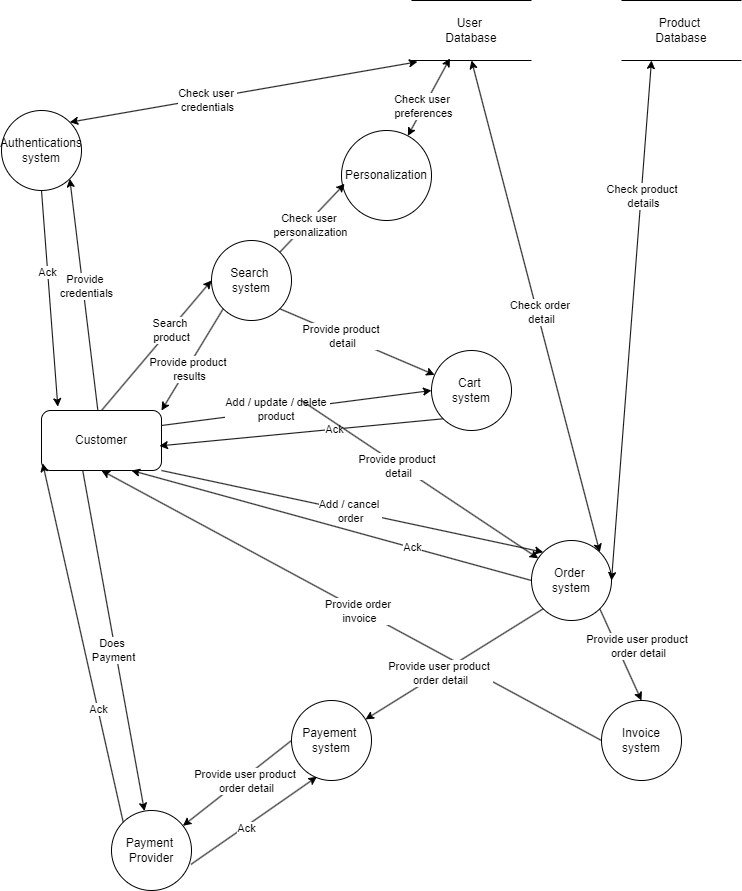

The diagram above was exported from draw.io. Its source (the exported page's mxGraphModel, read from the mxfile embedded in the PNG):
<mxGraphModel dx="1867" dy="723" grid="1" gridSize="10" guides="1" tooltips="1" connect="1" arrows="1" fold="1" page="1" pageScale="1" pageWidth="850" pageHeight="1100" math="0" shadow="0">
  <root>
    <mxCell id="0" />
    <mxCell id="1" parent="0" />
    <mxCell id="-osjenxQSShuxqbmqe5o-1" value="Authentications system" style="ellipse;whiteSpace=wrap;html=1;aspect=fixed;" vertex="1" parent="1">
      <mxGeometry x="60" y="120" width="80" height="80" as="geometry" />
    </mxCell>
    <mxCell id="-osjenxQSShuxqbmqe5o-2" value="Customer" style="rounded=1;whiteSpace=wrap;html=1;" vertex="1" parent="1">
      <mxGeometry x="100" y="420" width="120" height="60" as="geometry" />
    </mxCell>
    <mxCell id="-osjenxQSShuxqbmqe5o-3" value="Search&amp;nbsp;&lt;div&gt;system&lt;/div&gt;" style="ellipse;whiteSpace=wrap;html=1;aspect=fixed;" vertex="1" parent="1">
      <mxGeometry x="270" y="250" width="80" height="80" as="geometry" />
    </mxCell>
    <mxCell id="-osjenxQSShuxqbmqe5o-4" value="Cart&amp;nbsp;&lt;div&gt;system&lt;/div&gt;" style="ellipse;whiteSpace=wrap;html=1;aspect=fixed;" vertex="1" parent="1">
      <mxGeometry x="490" y="360" width="80" height="80" as="geometry" />
    </mxCell>
    <mxCell id="-osjenxQSShuxqbmqe5o-5" value="Order&amp;nbsp;&lt;div&gt;system&lt;/div&gt;" style="ellipse;whiteSpace=wrap;html=1;aspect=fixed;" vertex="1" parent="1">
      <mxGeometry x="590" y="550" width="80" height="80" as="geometry" />
    </mxCell>
    <mxCell id="-osjenxQSShuxqbmqe5o-6" value="Payement&amp;nbsp;&lt;div&gt;system&lt;/div&gt;" style="ellipse;whiteSpace=wrap;html=1;aspect=fixed;" vertex="1" parent="1">
      <mxGeometry x="350" y="710" width="80" height="80" as="geometry" />
    </mxCell>
    <mxCell id="-osjenxQSShuxqbmqe5o-7" value="Personalization" style="ellipse;whiteSpace=wrap;html=1;aspect=fixed;" vertex="1" parent="1">
      <mxGeometry x="400" y="140" width="90" height="90" as="geometry" />
    </mxCell>
    <mxCell id="-osjenxQSShuxqbmqe5o-8" value="Payment&amp;nbsp;&lt;div&gt;Provider&lt;/div&gt;" style="ellipse;whiteSpace=wrap;html=1;aspect=fixed;" vertex="1" parent="1">
      <mxGeometry x="170" y="820" width="80" height="80" as="geometry" />
    </mxCell>
    <mxCell id="-osjenxQSShuxqbmqe5o-9" value="Invoice system" style="ellipse;whiteSpace=wrap;html=1;aspect=fixed;" vertex="1" parent="1">
      <mxGeometry x="660" y="710" width="80" height="80" as="geometry" />
    </mxCell>
    <mxCell id="-osjenxQSShuxqbmqe5o-10" value="User&amp;nbsp;&lt;div&gt;Database&lt;/div&gt;" style="shape=partialRectangle;whiteSpace=wrap;html=1;left=0;right=0;fillColor=none;" vertex="1" parent="1">
      <mxGeometry x="470" y="10" width="120" height="60" as="geometry" />
    </mxCell>
    <mxCell id="-osjenxQSShuxqbmqe5o-11" value="Product&amp;nbsp;&lt;div&gt;Database&lt;/div&gt;" style="shape=partialRectangle;whiteSpace=wrap;html=1;left=0;right=0;fillColor=none;" vertex="1" parent="1">
      <mxGeometry x="680" y="10" width="120" height="60" as="geometry" />
    </mxCell>
    <mxCell id="-osjenxQSShuxqbmqe5o-12" value="" style="endArrow=classic;html=1;rounded=0;entryX=1;entryY=1;entryDx=0;entryDy=0;" edge="1" parent="1" source="-osjenxQSShuxqbmqe5o-2" target="-osjenxQSShuxqbmqe5o-1">
      <mxGeometry width="50" height="50" relative="1" as="geometry">
        <mxPoint x="50" y="360" as="sourcePoint" />
        <mxPoint x="100" y="310" as="targetPoint" />
      </mxGeometry>
    </mxCell>
    <mxCell id="-osjenxQSShuxqbmqe5o-13" value="Provide&amp;nbsp;&lt;div&gt;credentials&lt;/div&gt;" style="edgeLabel;html=1;align=center;verticalAlign=middle;resizable=0;points=[];" vertex="1" connectable="0" parent="-osjenxQSShuxqbmqe5o-12">
      <mxGeometry x="0.0708" y="-3" relative="1" as="geometry">
        <mxPoint as="offset" />
      </mxGeometry>
    </mxCell>
    <mxCell id="-osjenxQSShuxqbmqe5o-14" value="" style="endArrow=classic;html=1;rounded=0;exitX=0.5;exitY=1;exitDx=0;exitDy=0;entryX=0.136;entryY=-0.064;entryDx=0;entryDy=0;entryPerimeter=0;" edge="1" parent="1" source="-osjenxQSShuxqbmqe5o-1" target="-osjenxQSShuxqbmqe5o-2">
      <mxGeometry width="50" height="50" relative="1" as="geometry">
        <mxPoint y="260" as="sourcePoint" />
        <mxPoint x="50" y="210" as="targetPoint" />
      </mxGeometry>
    </mxCell>
    <mxCell id="-osjenxQSShuxqbmqe5o-15" value="Ack" style="edgeLabel;html=1;align=center;verticalAlign=middle;resizable=0;points=[];" vertex="1" connectable="0" parent="-osjenxQSShuxqbmqe5o-14">
      <mxGeometry x="-0.2433" y="-1" relative="1" as="geometry">
        <mxPoint as="offset" />
      </mxGeometry>
    </mxCell>
    <mxCell id="-osjenxQSShuxqbmqe5o-16" value="" style="endArrow=classic;startArrow=classic;html=1;rounded=0;exitX=1;exitY=0;exitDx=0;exitDy=0;entryX=0.049;entryY=1.022;entryDx=0;entryDy=0;entryPerimeter=0;" edge="1" parent="1" source="-osjenxQSShuxqbmqe5o-1" target="-osjenxQSShuxqbmqe5o-10">
      <mxGeometry width="50" height="50" relative="1" as="geometry">
        <mxPoint x="170" y="140" as="sourcePoint" />
        <mxPoint x="220" y="90" as="targetPoint" />
      </mxGeometry>
    </mxCell>
    <mxCell id="-osjenxQSShuxqbmqe5o-17" value="Check user&amp;nbsp;&lt;div&gt;credentials&lt;/div&gt;" style="edgeLabel;html=1;align=center;verticalAlign=middle;resizable=0;points=[];" vertex="1" connectable="0" parent="-osjenxQSShuxqbmqe5o-16">
      <mxGeometry x="-0.2103" y="-2" relative="1" as="geometry">
        <mxPoint as="offset" />
      </mxGeometry>
    </mxCell>
    <mxCell id="-osjenxQSShuxqbmqe5o-18" value="" style="endArrow=classic;html=1;rounded=0;exitX=0.5;exitY=0;exitDx=0;exitDy=0;entryX=0;entryY=0.5;entryDx=0;entryDy=0;" edge="1" parent="1" source="-osjenxQSShuxqbmqe5o-2" target="-osjenxQSShuxqbmqe5o-3">
      <mxGeometry width="50" height="50" relative="1" as="geometry">
        <mxPoint x="90" y="360" as="sourcePoint" />
        <mxPoint x="140" y="310" as="targetPoint" />
      </mxGeometry>
    </mxCell>
    <mxCell id="-osjenxQSShuxqbmqe5o-19" value="Search&amp;nbsp;&lt;div&gt;product&lt;/div&gt;" style="edgeLabel;html=1;align=center;verticalAlign=middle;resizable=0;points=[];" vertex="1" connectable="0" parent="-osjenxQSShuxqbmqe5o-18">
      <mxGeometry x="0.023" y="1" relative="1" as="geometry">
        <mxPoint x="14" y="-13" as="offset" />
      </mxGeometry>
    </mxCell>
    <mxCell id="-osjenxQSShuxqbmqe5o-20" value="" style="endArrow=classic;html=1;rounded=0;exitX=1;exitY=0;exitDx=0;exitDy=0;entryX=0.035;entryY=0.593;entryDx=0;entryDy=0;entryPerimeter=0;" edge="1" parent="1" source="-osjenxQSShuxqbmqe5o-3" target="-osjenxQSShuxqbmqe5o-7">
      <mxGeometry width="50" height="50" relative="1" as="geometry">
        <mxPoint x="260" y="190" as="sourcePoint" />
        <mxPoint x="310" y="140" as="targetPoint" />
      </mxGeometry>
    </mxCell>
    <mxCell id="-osjenxQSShuxqbmqe5o-21" value="Check user&amp;nbsp;&lt;div&gt;personalization&lt;/div&gt;" style="edgeLabel;html=1;align=center;verticalAlign=middle;resizable=0;points=[];" vertex="1" connectable="0" parent="-osjenxQSShuxqbmqe5o-20">
      <mxGeometry x="-0.1218" y="-3" relative="1" as="geometry">
        <mxPoint as="offset" />
      </mxGeometry>
    </mxCell>
    <mxCell id="-osjenxQSShuxqbmqe5o-22" value="" style="endArrow=classic;startArrow=classic;html=1;rounded=0;entryX=0.32;entryY=0.965;entryDx=0;entryDy=0;entryPerimeter=0;" edge="1" parent="1" source="-osjenxQSShuxqbmqe5o-7" target="-osjenxQSShuxqbmqe5o-10">
      <mxGeometry width="50" height="50" relative="1" as="geometry">
        <mxPoint x="390" y="170" as="sourcePoint" />
        <mxPoint x="440" y="120" as="targetPoint" />
      </mxGeometry>
    </mxCell>
    <mxCell id="-osjenxQSShuxqbmqe5o-23" value="Check user&amp;nbsp;&lt;div&gt;preferences&lt;/div&gt;" style="edgeLabel;html=1;align=center;verticalAlign=middle;resizable=0;points=[];" vertex="1" connectable="0" parent="-osjenxQSShuxqbmqe5o-22">
      <mxGeometry x="-0.2218" y="1" relative="1" as="geometry">
        <mxPoint as="offset" />
      </mxGeometry>
    </mxCell>
    <mxCell id="-osjenxQSShuxqbmqe5o-24" value="" style="endArrow=classic;html=1;rounded=0;exitX=1;exitY=0.25;exitDx=0;exitDy=0;entryX=0;entryY=0.5;entryDx=0;entryDy=0;" edge="1" parent="1" source="-osjenxQSShuxqbmqe5o-2" target="-osjenxQSShuxqbmqe5o-4">
      <mxGeometry width="50" height="50" relative="1" as="geometry">
        <mxPoint x="160" y="390" as="sourcePoint" />
        <mxPoint x="210" y="340" as="targetPoint" />
      </mxGeometry>
    </mxCell>
    <mxCell id="-osjenxQSShuxqbmqe5o-25" value="Add / update / delete&amp;nbsp;&lt;div&gt;product&amp;nbsp;&lt;/div&gt;" style="edgeLabel;html=1;align=center;verticalAlign=middle;resizable=0;points=[];" vertex="1" connectable="0" parent="-osjenxQSShuxqbmqe5o-24">
      <mxGeometry x="-0.144" y="1" relative="1" as="geometry">
        <mxPoint as="offset" />
      </mxGeometry>
    </mxCell>
    <mxCell id="-osjenxQSShuxqbmqe5o-26" value="" style="endArrow=classic;html=1;rounded=0;exitX=0;exitY=1;exitDx=0;exitDy=0;entryX=0.983;entryY=0.59;entryDx=0;entryDy=0;entryPerimeter=0;" edge="1" parent="1" source="-osjenxQSShuxqbmqe5o-4" target="-osjenxQSShuxqbmqe5o-2">
      <mxGeometry width="50" height="50" relative="1" as="geometry">
        <mxPoint x="160" y="470" as="sourcePoint" />
        <mxPoint x="210" y="420" as="targetPoint" />
      </mxGeometry>
    </mxCell>
    <mxCell id="-osjenxQSShuxqbmqe5o-27" value="Ack" style="edgeLabel;html=1;align=center;verticalAlign=middle;resizable=0;points=[];" vertex="1" connectable="0" parent="-osjenxQSShuxqbmqe5o-26">
      <mxGeometry x="-0.2296" relative="1" as="geometry">
        <mxPoint as="offset" />
      </mxGeometry>
    </mxCell>
    <mxCell id="-osjenxQSShuxqbmqe5o-28" value="" style="endArrow=classic;html=1;rounded=0;exitX=1;exitY=1;exitDx=0;exitDy=0;" edge="1" parent="1" source="-osjenxQSShuxqbmqe5o-3" target="-osjenxQSShuxqbmqe5o-4">
      <mxGeometry width="50" height="50" relative="1" as="geometry">
        <mxPoint x="280" y="330" as="sourcePoint" />
        <mxPoint x="330" y="280" as="targetPoint" />
      </mxGeometry>
    </mxCell>
    <mxCell id="-osjenxQSShuxqbmqe5o-29" value="Provide product&amp;nbsp;&lt;div&gt;detail&lt;/div&gt;" style="edgeLabel;html=1;align=center;verticalAlign=middle;resizable=0;points=[];" vertex="1" connectable="0" parent="-osjenxQSShuxqbmqe5o-28">
      <mxGeometry x="-0.1785" relative="1" as="geometry">
        <mxPoint x="-1" as="offset" />
      </mxGeometry>
    </mxCell>
    <mxCell id="-osjenxQSShuxqbmqe5o-30" value="" style="endArrow=classic;html=1;rounded=0;exitX=0;exitY=1;exitDx=0;exitDy=0;entryX=1;entryY=0;entryDx=0;entryDy=0;" edge="1" parent="1" source="-osjenxQSShuxqbmqe5o-3" target="-osjenxQSShuxqbmqe5o-2">
      <mxGeometry width="50" height="50" relative="1" as="geometry">
        <mxPoint x="180" y="360" as="sourcePoint" />
        <mxPoint x="230" y="310" as="targetPoint" />
      </mxGeometry>
    </mxCell>
    <mxCell id="-osjenxQSShuxqbmqe5o-31" value="Provide product&amp;nbsp;&lt;div&gt;results&lt;/div&gt;" style="edgeLabel;html=1;align=center;verticalAlign=middle;resizable=0;points=[];" vertex="1" connectable="0" parent="-osjenxQSShuxqbmqe5o-30">
      <mxGeometry x="-0.2236" y="-1" relative="1" as="geometry">
        <mxPoint x="-9" y="21" as="offset" />
      </mxGeometry>
    </mxCell>
    <mxCell id="-osjenxQSShuxqbmqe5o-32" value="" style="endArrow=classic;html=1;rounded=0;" edge="1" parent="1" target="-osjenxQSShuxqbmqe5o-5">
      <mxGeometry width="50" height="50" relative="1" as="geometry">
        <mxPoint x="360" y="410" as="sourcePoint" />
        <mxPoint x="240" y="450" as="targetPoint" />
      </mxGeometry>
    </mxCell>
    <mxCell id="-osjenxQSShuxqbmqe5o-33" value="Provide product&amp;nbsp;&lt;div&gt;detail&lt;/div&gt;" style="edgeLabel;html=1;align=center;verticalAlign=middle;resizable=0;points=[];" vertex="1" connectable="0" parent="-osjenxQSShuxqbmqe5o-32">
      <mxGeometry x="-0.1787" y="-1" relative="1" as="geometry">
        <mxPoint as="offset" />
      </mxGeometry>
    </mxCell>
    <mxCell id="-osjenxQSShuxqbmqe5o-34" value="" style="endArrow=classic;html=1;rounded=0;exitX=1;exitY=1;exitDx=0;exitDy=0;entryX=0;entryY=0;entryDx=0;entryDy=0;" edge="1" parent="1" source="-osjenxQSShuxqbmqe5o-2" target="-osjenxQSShuxqbmqe5o-5">
      <mxGeometry width="50" height="50" relative="1" as="geometry">
        <mxPoint x="150" y="510" as="sourcePoint" />
        <mxPoint x="200" y="460" as="targetPoint" />
      </mxGeometry>
    </mxCell>
    <mxCell id="-osjenxQSShuxqbmqe5o-35" value="Add / cancel&amp;nbsp;&lt;div&gt;order&lt;/div&gt;" style="edgeLabel;html=1;align=center;verticalAlign=middle;resizable=0;points=[];" vertex="1" connectable="0" parent="-osjenxQSShuxqbmqe5o-34">
      <mxGeometry x="-0.0102" y="1" relative="1" as="geometry">
        <mxPoint y="1" as="offset" />
      </mxGeometry>
    </mxCell>
    <mxCell id="-osjenxQSShuxqbmqe5o-36" value="" style="endArrow=classic;html=1;rounded=0;exitX=0;exitY=0.5;exitDx=0;exitDy=0;entryX=0.75;entryY=1;entryDx=0;entryDy=0;" edge="1" parent="1" source="-osjenxQSShuxqbmqe5o-5" target="-osjenxQSShuxqbmqe5o-2">
      <mxGeometry width="50" height="50" relative="1" as="geometry">
        <mxPoint x="170" y="530" as="sourcePoint" />
        <mxPoint x="220" y="480" as="targetPoint" />
      </mxGeometry>
    </mxCell>
    <mxCell id="-osjenxQSShuxqbmqe5o-37" value="Ack" style="edgeLabel;html=1;align=center;verticalAlign=middle;resizable=0;points=[];" vertex="1" connectable="0" parent="-osjenxQSShuxqbmqe5o-36">
      <mxGeometry x="-0.4001" y="-1" relative="1" as="geometry">
        <mxPoint as="offset" />
      </mxGeometry>
    </mxCell>
    <mxCell id="-osjenxQSShuxqbmqe5o-38" value="" style="endArrow=classic;html=1;rounded=0;exitX=1;exitY=1;exitDx=0;exitDy=0;entryX=0.5;entryY=0;entryDx=0;entryDy=0;" edge="1" parent="1" source="-osjenxQSShuxqbmqe5o-5" target="-osjenxQSShuxqbmqe5o-9">
      <mxGeometry width="50" height="50" relative="1" as="geometry">
        <mxPoint x="340" y="620" as="sourcePoint" />
        <mxPoint x="390" y="570" as="targetPoint" />
      </mxGeometry>
    </mxCell>
    <mxCell id="-osjenxQSShuxqbmqe5o-39" value="Provide user product&amp;nbsp;&lt;div&gt;order detail&lt;/div&gt;" style="edgeLabel;html=1;align=center;verticalAlign=middle;resizable=0;points=[];" vertex="1" connectable="0" parent="-osjenxQSShuxqbmqe5o-38">
      <mxGeometry x="-0.2129" y="-2" relative="1" as="geometry">
        <mxPoint x="23" as="offset" />
      </mxGeometry>
    </mxCell>
    <mxCell id="-osjenxQSShuxqbmqe5o-40" value="" style="endArrow=classic;startArrow=classic;html=1;rounded=0;exitX=1;exitY=0.5;exitDx=0;exitDy=0;entryX=0.25;entryY=1;entryDx=0;entryDy=0;" edge="1" parent="1" source="-osjenxQSShuxqbmqe5o-5" target="-osjenxQSShuxqbmqe5o-11">
      <mxGeometry width="50" height="50" relative="1" as="geometry">
        <mxPoint x="500" y="380" as="sourcePoint" />
        <mxPoint x="550" y="330" as="targetPoint" />
      </mxGeometry>
    </mxCell>
    <mxCell id="-osjenxQSShuxqbmqe5o-41" value="Check product&amp;nbsp;&lt;div&gt;details&lt;/div&gt;" style="edgeLabel;html=1;align=center;verticalAlign=middle;resizable=0;points=[];" vertex="1" connectable="0" parent="-osjenxQSShuxqbmqe5o-40">
      <mxGeometry x="0.4788" y="-2" relative="1" as="geometry">
        <mxPoint as="offset" />
      </mxGeometry>
    </mxCell>
    <mxCell id="-osjenxQSShuxqbmqe5o-42" value="" style="endArrow=classic;startArrow=classic;html=1;rounded=0;exitX=1;exitY=0;exitDx=0;exitDy=0;entryX=0.5;entryY=1;entryDx=0;entryDy=0;" edge="1" parent="1" source="-osjenxQSShuxqbmqe5o-5" target="-osjenxQSShuxqbmqe5o-10">
      <mxGeometry width="50" height="50" relative="1" as="geometry">
        <mxPoint x="410" y="390" as="sourcePoint" />
        <mxPoint x="460" y="340" as="targetPoint" />
      </mxGeometry>
    </mxCell>
    <mxCell id="-osjenxQSShuxqbmqe5o-43" value="Check order&amp;nbsp;&lt;div&gt;detail&lt;/div&gt;" style="edgeLabel;html=1;align=center;verticalAlign=middle;resizable=0;points=[];" vertex="1" connectable="0" parent="-osjenxQSShuxqbmqe5o-42">
      <mxGeometry x="-0.0286" y="-4" relative="1" as="geometry">
        <mxPoint as="offset" />
      </mxGeometry>
    </mxCell>
    <mxCell id="-osjenxQSShuxqbmqe5o-44" value="" style="endArrow=classic;html=1;rounded=0;exitX=0;exitY=0.5;exitDx=0;exitDy=0;entryX=0.5;entryY=1;entryDx=0;entryDy=0;" edge="1" parent="1" source="-osjenxQSShuxqbmqe5o-9" target="-osjenxQSShuxqbmqe5o-2">
      <mxGeometry width="50" height="50" relative="1" as="geometry">
        <mxPoint x="140" y="630" as="sourcePoint" />
        <mxPoint x="190" y="580" as="targetPoint" />
      </mxGeometry>
    </mxCell>
    <mxCell id="-osjenxQSShuxqbmqe5o-45" value="Provide order&amp;nbsp;&lt;div&gt;invoice&lt;/div&gt;" style="edgeLabel;html=1;align=center;verticalAlign=middle;resizable=0;points=[];" vertex="1" connectable="0" parent="-osjenxQSShuxqbmqe5o-44">
      <mxGeometry x="-0.0361" y="2" relative="1" as="geometry">
        <mxPoint y="-1" as="offset" />
      </mxGeometry>
    </mxCell>
    <mxCell id="-osjenxQSShuxqbmqe5o-46" value="" style="endArrow=classic;html=1;rounded=0;exitX=0;exitY=1;exitDx=0;exitDy=0;" edge="1" parent="1" source="-osjenxQSShuxqbmqe5o-5" target="-osjenxQSShuxqbmqe5o-6">
      <mxGeometry width="50" height="50" relative="1" as="geometry">
        <mxPoint x="240" y="620" as="sourcePoint" />
        <mxPoint x="290" y="570" as="targetPoint" />
      </mxGeometry>
    </mxCell>
    <mxCell id="-osjenxQSShuxqbmqe5o-48" value="Provide user product&amp;nbsp;&lt;div&gt;order detail&lt;/div&gt;" style="edgeLabel;html=1;align=center;verticalAlign=middle;resizable=0;points=[];" vertex="1" connectable="0" parent="-osjenxQSShuxqbmqe5o-46">
      <mxGeometry x="0.1676" relative="1" as="geometry">
        <mxPoint as="offset" />
      </mxGeometry>
    </mxCell>
    <mxCell id="-osjenxQSShuxqbmqe5o-49" value="" style="endArrow=classic;html=1;rounded=0;exitX=0;exitY=0.5;exitDx=0;exitDy=0;" edge="1" parent="1" source="-osjenxQSShuxqbmqe5o-6" target="-osjenxQSShuxqbmqe5o-8">
      <mxGeometry width="50" height="50" relative="1" as="geometry">
        <mxPoint x="230" y="830" as="sourcePoint" />
        <mxPoint x="280" y="780" as="targetPoint" />
      </mxGeometry>
    </mxCell>
    <mxCell id="-osjenxQSShuxqbmqe5o-50" value="Provide user product&amp;nbsp;&lt;div&gt;order detail&lt;/div&gt;" style="edgeLabel;html=1;align=center;verticalAlign=middle;resizable=0;points=[];" vertex="1" connectable="0" parent="-osjenxQSShuxqbmqe5o-49">
      <mxGeometry x="-0.112" y="4" relative="1" as="geometry">
        <mxPoint as="offset" />
      </mxGeometry>
    </mxCell>
    <mxCell id="-osjenxQSShuxqbmqe5o-51" value="" style="endArrow=classic;html=1;rounded=0;exitX=0.343;exitY=0.994;exitDx=0;exitDy=0;exitPerimeter=0;" edge="1" parent="1" source="-osjenxQSShuxqbmqe5o-2" target="-osjenxQSShuxqbmqe5o-8">
      <mxGeometry width="50" height="50" relative="1" as="geometry">
        <mxPoint x="70" y="560" as="sourcePoint" />
        <mxPoint x="120" y="510" as="targetPoint" />
      </mxGeometry>
    </mxCell>
    <mxCell id="-osjenxQSShuxqbmqe5o-52" value="Does&amp;nbsp;&lt;div&gt;Payment&lt;/div&gt;" style="edgeLabel;html=1;align=center;verticalAlign=middle;resizable=0;points=[];" vertex="1" connectable="0" parent="-osjenxQSShuxqbmqe5o-51">
      <mxGeometry x="0.0529" y="-2" relative="1" as="geometry">
        <mxPoint as="offset" />
      </mxGeometry>
    </mxCell>
    <mxCell id="-osjenxQSShuxqbmqe5o-53" value="" style="endArrow=classic;html=1;rounded=0;exitX=0;exitY=0;exitDx=0;exitDy=0;entryX=0.01;entryY=0.883;entryDx=0;entryDy=0;entryPerimeter=0;" edge="1" parent="1" source="-osjenxQSShuxqbmqe5o-8" target="-osjenxQSShuxqbmqe5o-2">
      <mxGeometry width="50" height="50" relative="1" as="geometry">
        <mxPoint x="10" y="700" as="sourcePoint" />
        <mxPoint x="60" y="650" as="targetPoint" />
      </mxGeometry>
    </mxCell>
    <mxCell id="-osjenxQSShuxqbmqe5o-54" value="Ack" style="edgeLabel;html=1;align=center;verticalAlign=middle;resizable=0;points=[];" vertex="1" connectable="0" parent="-osjenxQSShuxqbmqe5o-53">
      <mxGeometry x="-0.3666" relative="1" as="geometry">
        <mxPoint as="offset" />
      </mxGeometry>
    </mxCell>
    <mxCell id="-osjenxQSShuxqbmqe5o-55" value="" style="endArrow=classic;html=1;rounded=0;exitX=0.994;exitY=0.673;exitDx=0;exitDy=0;exitPerimeter=0;entryX=0.317;entryY=0.954;entryDx=0;entryDy=0;entryPerimeter=0;" edge="1" parent="1" source="-osjenxQSShuxqbmqe5o-8" target="-osjenxQSShuxqbmqe5o-6">
      <mxGeometry width="50" height="50" relative="1" as="geometry">
        <mxPoint x="170" y="840" as="sourcePoint" />
        <mxPoint x="220" y="790" as="targetPoint" />
      </mxGeometry>
    </mxCell>
    <mxCell id="-osjenxQSShuxqbmqe5o-56" value="Ack" style="edgeLabel;html=1;align=center;verticalAlign=middle;resizable=0;points=[];" vertex="1" connectable="0" parent="-osjenxQSShuxqbmqe5o-55">
      <mxGeometry x="-0.1326" y="-2" relative="1" as="geometry">
        <mxPoint as="offset" />
      </mxGeometry>
    </mxCell>
  </root>
</mxGraphModel>